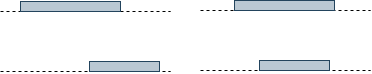

The diagram above was exported from draw.io. Its source (the exported page's mxGraphModel, read from the mxfile embedded in the PNG):
<mxGraphModel dx="1373" dy="699" grid="1" gridSize="10" guides="1" tooltips="1" connect="1" arrows="1" fold="1" page="1" pageScale="1" pageWidth="827" pageHeight="1169" math="0" shadow="0">
  <root>
    <mxCell id="0" />
    <mxCell id="1" parent="0" />
    <mxCell id="tjfXQ40jIKHsVOZVtmoo-1" value="" style="endArrow=none;html=1;strokeWidth=1;rounded=0;dashed=1;" edge="1" parent="1">
      <mxGeometry width="50" height="50" relative="1" as="geometry">
        <mxPoint x="160" y="340" as="sourcePoint" />
        <mxPoint x="330" y="340" as="targetPoint" />
      </mxGeometry>
    </mxCell>
    <mxCell id="tjfXQ40jIKHsVOZVtmoo-3" value="" style="rounded=0;whiteSpace=wrap;html=1;fillColor=#bac8d3;strokeColor=#23445d;" vertex="1" parent="1">
      <mxGeometry x="180" y="330" width="100" height="10" as="geometry" />
    </mxCell>
    <mxCell id="tjfXQ40jIKHsVOZVtmoo-8" value="" style="endArrow=none;html=1;strokeWidth=1;rounded=0;dashed=1;" edge="1" parent="1">
      <mxGeometry width="50" height="50" relative="1" as="geometry">
        <mxPoint x="160" y="400" as="sourcePoint" />
        <mxPoint x="330" y="400" as="targetPoint" />
      </mxGeometry>
    </mxCell>
    <mxCell id="tjfXQ40jIKHsVOZVtmoo-9" value="" style="rounded=0;whiteSpace=wrap;html=1;fillColor=#bac8d3;strokeColor=#23445d;" vertex="1" parent="1">
      <mxGeometry x="249" y="390" width="70" height="10" as="geometry" />
    </mxCell>
    <mxCell id="tjfXQ40jIKHsVOZVtmoo-15" value="" style="endArrow=none;html=1;strokeWidth=1;rounded=0;dashed=1;" edge="1" parent="1">
      <mxGeometry width="50" height="50" relative="1" as="geometry">
        <mxPoint x="360" y="339" as="sourcePoint" />
        <mxPoint x="530" y="339" as="targetPoint" />
      </mxGeometry>
    </mxCell>
    <mxCell id="tjfXQ40jIKHsVOZVtmoo-16" value="" style="rounded=0;whiteSpace=wrap;html=1;fillColor=#bac8d3;strokeColor=#23445d;" vertex="1" parent="1">
      <mxGeometry x="394" y="329" width="100" height="10" as="geometry" />
    </mxCell>
    <mxCell id="tjfXQ40jIKHsVOZVtmoo-17" value="" style="endArrow=none;html=1;strokeWidth=1;rounded=0;dashed=1;" edge="1" parent="1">
      <mxGeometry width="50" height="50" relative="1" as="geometry">
        <mxPoint x="360" y="399" as="sourcePoint" />
        <mxPoint x="530" y="399" as="targetPoint" />
      </mxGeometry>
    </mxCell>
    <mxCell id="tjfXQ40jIKHsVOZVtmoo-18" value="" style="rounded=0;whiteSpace=wrap;html=1;fillColor=#bac8d3;strokeColor=#23445d;" vertex="1" parent="1">
      <mxGeometry x="419" y="389" width="70" height="10" as="geometry" />
    </mxCell>
  </root>
</mxGraphModel>